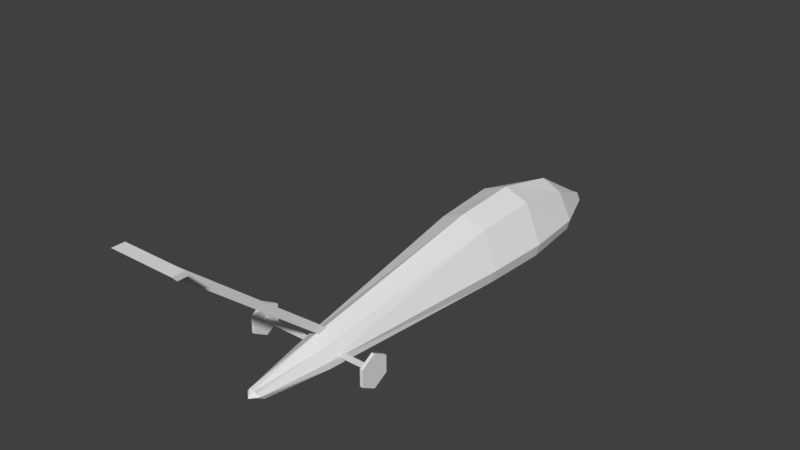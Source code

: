 # Source: BuggyBase.blend  (saved by Blender 2.78.0; exported with 4.5.12 LTS)
import bpy
from mathutils import Matrix  # noqa: F401  (used for matrix-valued properties, if any)

bpy.ops.wm.read_factory_settings(use_empty=True)
scene = bpy.context.scene
scene.name = 'Scene'

# ---- collections
col_collection_1 = bpy.data.collections.new('Collection 1'); scene.collection.children.link(col_collection_1)

# ---- materials (node trees are filled in below, after node groups)
mat_material = bpy.data.materials.new('Material')
mat_material.alpha_threshold = 0.0
mat_material.use_transparent_shadow = False
mat_material.roughness = 0.5
mat_material.line_color = (0.0, 0.0, 0.0, 1.0)

# ---- material node trees

# ---- world
world_world = bpy.data.worlds.new('World'); scene.world = world_world
world_world.color = (0.05088, 0.05088, 0.05088)
world_world.use_sun_shadow = False
world_world.sun_shadow_jitter_overblur = 0.0
world_world.cycles.sampling_method = 'MANUAL'

# ---- meshes
me_cube_002 = bpy.data.meshes.new('Cube.002')
me_cube_002.from_pydata([(217.5, -1.154, 3.179), (217.5, -1.154, 5.179), (217.5, 0.8458, 3.179), (217.5, 0.8458, 5.179), (219.5, -1.154, 3.179), (219.5, -1.154, 5.179), (219.5, 0.8458, 3.179), (219.5, 0.8458, 5.179)], [], [(0, 1, 3, 2), (2, 3, 7, 6), (6, 7, 5, 4), (4, 5, 1, 0), (2, 6, 4, 0), (7, 3, 1, 5)])
me_cube_002.use_remesh_preserve_volume = False
me_cube_002.use_remesh_preserve_attributes = False
me_cube_002.use_mirror_vertex_groups = False
me_cube_002.update()
me_cylinder = bpy.data.meshes.new('Cylinder')
me_cylinder.from_pydata([(23.19, 1.427, 4.194), (23.19, 1.427, 4.364), (24.05, 0.9274, 4.194), (24.05, 0.9274, 4.364), (24.05, -0.07263, 4.194), (24.05, -0.07263, 4.364), (23.19, -0.5726, 4.194), (23.19, -0.5726, 4.364), (22.32, -0.07263, 4.194), (22.32, -0.07263, 4.364), (22.32, 0.9274, 4.194), (22.32, 0.9274, 4.364), (23.19, 1.427, -3.226), (23.19, 1.427, -3.056), (24.05, 0.9274, -3.226), (24.05, 0.9274, -3.056), (24.05, -0.07263, -3.226), (24.05, -0.07263, -3.056), (23.19, -0.5726, -3.226), (23.19, -0.5726, -3.056), (22.32, -0.07263, -3.226), (22.32, -0.07263, -3.056), (22.32, 0.9274, -3.226), (22.32, 0.9274, -3.056)], [], [(0, 1, 3, 2), (2, 3, 5, 4), (4, 5, 7, 6), (6, 7, 9, 8), (3, 1, 11, 9, 7, 5), (8, 9, 11, 10), (10, 11, 1, 0), (0, 2, 4, 6, 8, 10), (12, 13, 15, 14), (14, 15, 17, 16), (16, 17, 19, 18), (18, 19, 21, 20), (15, 13, 23, 21, 19, 17), (20, 21, 23, 22), (22, 23, 13, 12), (12, 14, 16, 18, 20, 22)])
me_cylinder.use_remesh_preserve_volume = False
me_cylinder.use_remesh_preserve_attributes = False
me_cylinder.use_mirror_vertex_groups = False
me_cylinder.update()
me_cube_001 = bpy.data.meshes.new('Cube.001')
me_cube_001.from_pydata([(125.3, -0.8622, 6.488), (181.2, -0.8622, 53.18), (125.3, 0.8235, 6.488), (181.2, 0.8235, 53.18), (129.2, -0.8622, 6.488), (185.1, -0.8622, 53.18), (129.2, 0.8235, 6.488), (185.1, 0.8235, 53.18), (179.8, -0.8622, 51.61), (179.8, 0.8235, 51.61), (183.7, 0.8235, 51.61), (183.7, -0.8622, 51.61), (179.8, -16.45, 51.61), (181.2, -16.45, 53.18), (181.2, 16.42, 53.18), (185.1, 16.42, 53.18), (185.1, -16.45, 53.18), (179.8, 16.42, 51.61), (183.7, 16.42, 51.61), (183.7, -16.45, 51.61)], [], [(8, 1, 3, 9), (8, 11, 19, 12), (10, 7, 5, 11), (10, 9, 17, 18), (2, 6, 4, 0), (7, 3, 1, 5), (4, 11, 8, 0), (6, 10, 11, 4), (2, 9, 10, 6), (0, 8, 9, 2), (17, 14, 15, 18), (19, 16, 13, 12), (3, 7, 15, 14), (7, 10, 18, 15), (1, 8, 12, 13), (11, 5, 16, 19), (9, 3, 14, 17), (5, 1, 13, 16)])
me_cube_001.use_remesh_preserve_volume = False
me_cube_001.use_remesh_preserve_attributes = False
me_cube_001.use_mirror_vertex_groups = False
me_cube_001.update()
me_cube = bpy.data.meshes.new('Cube')
me_cube.from_pydata([(0.6713, 0.3262, 1.192e-07), (0.6713, -0.3262, 1.192e-07), (0.2202, -0.1019, 1.192e-07), (0.2202, 0.1019, 1.192e-07), (0.6713, 0.2112, 0.389), (0.6713, -0.2112, 0.389), (0.1001, -0.08612, 0.1415), (0.1001, 0.08612, 0.1415), (0.6713, -3.375e-07, 1.192e-07), (0.1001, -1.939e-07, 1.192e-07), (0.6713, -5.523e-07, 0.4913), (0.1001, -3.095e-07, 0.1415), (1.371, -3.375e-07, 1.192e-07), (1.371, -0.4017, 1.192e-07), (1.371, 0.4017, 1.192e-07), (1.371, 0.2601, 0.5429), (1.371, -0.2601, 0.5429), (1.371, -5.523e-07, 0.6453), (2.071, -3.375e-07, 1.192e-07), (2.071, -0.3737, 1.192e-07), (2.071, 0.3737, 1.192e-07), (2.071, 0.242, 0.5034), (2.071, -0.242, 0.5034), (2.071, -5.523e-07, 0.6058), (4.171, -6.518e-07, 1.192e-07), (4.171, -0.1789, 1.192e-07), (4.171, 0.1789, 1.192e-07), (4.171, 0.1158, 0.1847), (4.171, -0.1158, 0.1847), (4.171, -7.696e-07, 0.2583), (4.811, -7.478e-07, 1.192e-07), (4.811, -0.05947, 1.192e-07), (4.811, 0.05947, 1.192e-07), (4.871, 0.05025, 0.08226), (4.871, -0.05025, 0.08226), (4.871, -8.223e-07, 0.08226), (0.6713, 0.3535, 0.1059), (0.6713, -0.3535, 0.1059), (0.1001, -0.1229, 0.06288), (0.1001, 0.1229, 0.06288), (0.01383, -1.59e-07, 0.03971), (1.371, 0.4354, 0.1328), (1.371, -0.4354, 0.1328), (2.071, 0.405, 0.1259), (2.071, -0.405, 0.1259), (4.171, 0.1817, 0.07123), (4.171, -0.1817, 0.07123), (4.871, 0.07169, 0.05254), (4.871, -0.0717, 0.05254), (4.935, -8.385e-07, 0.04113)], [], [(8, 1, 2, 9), (10, 11, 6, 5), (8, 0, 14, 12), (37, 5, 6, 38), (40, 11, 7, 39), (36, 0, 3, 39), (38, 6, 11, 40), (4, 10, 17, 15), (4, 7, 11, 10), (0, 8, 9, 3), (15, 17, 23, 21), (13, 12, 18, 19), (10, 5, 16, 17), (37, 1, 13, 42), (36, 4, 15, 41), (1, 8, 12, 13), (45, 26, 20, 43), (17, 16, 22, 23), (41, 15, 21, 43), (12, 14, 20, 18), (42, 13, 19, 44), (23, 29, 27, 21), (19, 25, 46, 44), (46, 28, 22, 44), (23, 22, 28, 29), (29, 28, 34, 35), (27, 29, 35, 33), (21, 27, 45, 43), (26, 24, 18, 20), (49, 35, 34, 48), (47, 33, 35, 49), (45, 27, 33, 47), (24, 26, 32, 30), (46, 25, 31, 48), (25, 24, 30, 31), (28, 46, 48, 34), (26, 45, 47, 32), (32, 47, 49, 30), (30, 49, 48, 31), (16, 42, 44, 22), (14, 41, 43, 20), (0, 36, 41, 14), (5, 37, 42, 16), (2, 38, 40, 9), (4, 36, 39, 7), (9, 40, 39, 3), (1, 37, 38, 2), (18, 24, 25, 19)])
me_cube.materials.append(mat_material)
me_cube.use_remesh_preserve_volume = False
me_cube.use_remesh_preserve_attributes = False
me_cube.use_mirror_vertex_groups = False
me_cube.update()

# ---- objects
ob_cube_002 = bpy.data.objects.new('Cube.002', me_cube_002)
ob_cylinder = bpy.data.objects.new('Cylinder', me_cylinder)
ob_cube_001 = bpy.data.objects.new('Cube.001', me_cube_001)
ob_cube = bpy.data.objects.new('Cube', me_cube)

# ---- transforms, parenting, visibility, modifiers, constraints
ob_cube_002.location = (-1.49e-08, -4.563e-08, 3.391e-09)
ob_cube_002.rotation_euler = (0.0, -0.0, -1.571)
ob_cube_002.scale = (0.01128, 0.39, 0.01128)
ob_cube_002.lineart.crease_threshold = 0.0
ob_cylinder.location = (-1.49e-08, -4.563e-08, 6.243e-09)
ob_cylinder.rotation_euler = (1.571, -0.0, -1.571)
ob_cylinder.scale = (0.1063, 0.1063, 0.1063)
ob_cylinder.lineart.crease_threshold = 0.0
ob_cube_001.location = (-1.49e-08, 1.369e-07, 1.765e-08)
ob_cube_001.rotation_euler = (0.0, -0.0, -1.571)
ob_cube_001.scale = (0.01919, 0.01217, 0.01919)
ob_cube_001.lineart.crease_threshold = 0.0
ob_cube.location = (-1.49e-08, -4.563e-08, -3.939e-08)
ob_cube.rotation_euler = (0.0, -0.0, -1.571)
ob_cube.scale = (0.6125, 0.6125, 0.6125)
ob_cube.lock_rotations_4d = False
ob_cube.empty_display_type = 'ARROWS'
ob_cube.lineart.crease_threshold = 0.0

# ---- collection membership
col_collection_1.objects.link(ob_cube_002)
col_collection_1.objects.link(ob_cylinder)
col_collection_1.objects.link(ob_cube_001)
col_collection_1.objects.link(ob_cube)

# ---- scene / render settings (as saved in the file)
scene.frame_start = 1; scene.frame_end = 250; scene.frame_set(2)
scene.render.engine = 'BLENDER_EEVEE_NEXT'
scene.render.resolution_percentage = 50
scene.render.dither_intensity = 0.0
scene.cycles.use_denoising = False
scene.cycles.samples = 128
scene.cycles.sampling_pattern = 'TABULATED_SOBOL'
scene.cycles.light_sampling_threshold = 0.0
scene.cycles.use_adaptive_sampling = False
scene.cycles.use_light_tree = False
scene.cycles.blur_glossy = 0.0
scene.cycles.sample_clamp_indirect = 0.0
scene.view_settings.view_transform = 'Standard'
bpy.context.view_layer.update()

# ---- added for rendering (the .blend has no active camera and no usable light): camera, sun
cam_auto = bpy.data.cameras.new('AutoCamera')
cam_auto.lens = 50.0
cam_auto.sensor_width = 36.0
cam_auto.clip_end = 1000.0
ob_auto_camera = bpy.data.objects.new('AutoCamera', cam_auto)
scene.collection.objects.link(ob_auto_camera)
ob_auto_camera.location = (3.44686, -5.98858, 3.28561)
ob_auto_camera.rotation_euler = (1.09748, -7.21219e-08, 0.694738)
scene.camera = ob_auto_camera
light_auto_sun = bpy.data.lights.new('AutoSun', 'SUN')
light_auto_sun.energy = 3.0
light_auto_sun.angle = 0.0523599
ob_auto_sun = bpy.data.objects.new('AutoSun', light_auto_sun)
scene.collection.objects.link(ob_auto_sun)
ob_auto_sun.rotation_euler = (0.872665, 0.174533, 0.523599)
bpy.context.view_layer.update()
